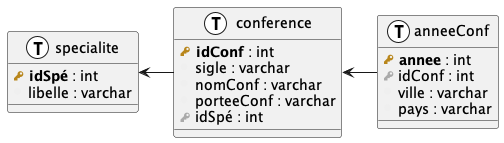

The diagram above was rendered by PlantUML. Its source (embedded in the PNG):
@startuml
!define primary_key(x) <b><color:#b8861b><&key></color> x</b>
!define foreign_key(x) <color:#aaaaaa><&key></color> x
!define column(x) <color:#efefef><&media-record></color> x
!define table(x) entity x << (T, white) >>

table( conference ) {
    primary_key( idConf ) : int
    column( sigle ) : varchar
    column( nomConf ) : varchar
    column( porteeConf ) : varchar
    foreign_key( idSpé ) : int
}

table( specialite ) {
    primary_key( idSpé ) : int
    column( libelle ) : varchar
}

table( anneeConf ) {
    primary_key( annee ) : int
    foreign_key( idConf ) : int
    column( ville ) : varchar
    column( pays ) : varchar
}

conference <-  anneeConf
specialite <- conference

@enduml